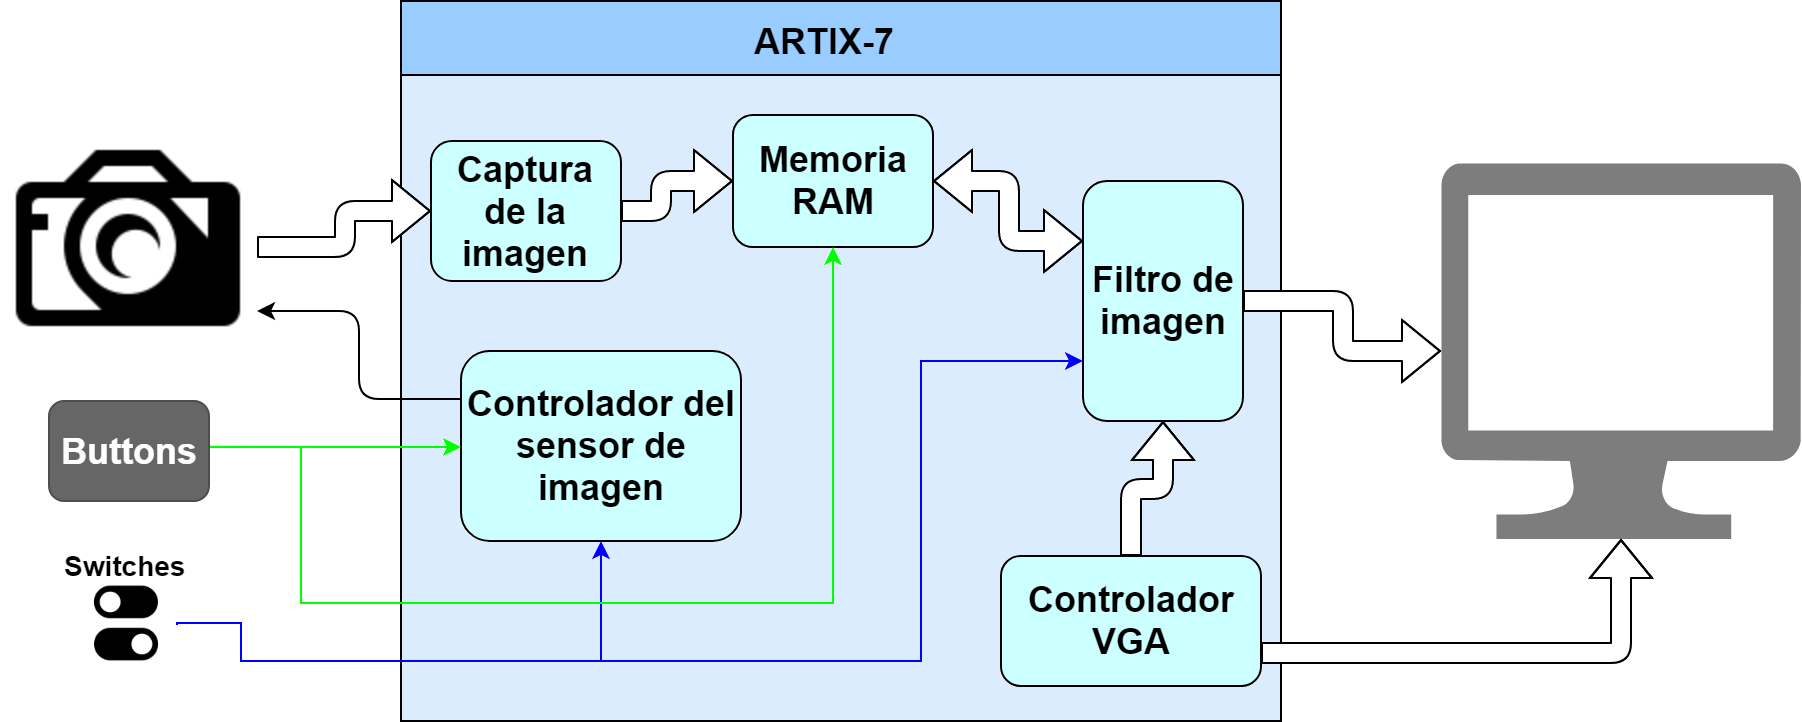

The diagram above was exported from draw.io. Its source (the exported page's mxGraphModel, read from the mxfile embedded in the PNG):
<mxGraphModel dx="852" dy="2176" grid="1" gridSize="10" guides="1" tooltips="1" connect="1" arrows="1" fold="1" page="1" pageScale="1" pageWidth="1169" pageHeight="1654" math="0" shadow="0">
  <root>
    <mxCell id="0" />
    <mxCell id="1" parent="0" />
    <mxCell id="U3HADkvEiBk2hKmYJm1D-7" value="" style="swimlane;startSize=37;fillColor=#99CCFF;" parent="1" vertex="1">
      <mxGeometry x="300" y="-140" width="440" height="360" as="geometry">
        <mxRectangle x="300" y="-140" width="80" height="23" as="alternateBounds" />
      </mxGeometry>
    </mxCell>
    <mxCell id="U3HADkvEiBk2hKmYJm1D-3" value="&lt;font style=&quot;font-size: 18px&quot;&gt;&lt;b&gt;Controlador del sensor de imagen&lt;/b&gt;&lt;/font&gt;" style="rounded=1;whiteSpace=wrap;html=1;fillColor=#CCFFFF;" parent="U3HADkvEiBk2hKmYJm1D-7" vertex="1">
      <mxGeometry x="30" y="175" width="140" height="95" as="geometry" />
    </mxCell>
    <mxCell id="U3HADkvEiBk2hKmYJm1D-2" value="&lt;font style=&quot;font-size: 18px&quot;&gt;&lt;b&gt;Memoria RAM&lt;/b&gt;&lt;/font&gt;" style="rounded=1;whiteSpace=wrap;html=1;fillColor=#CCFFFF;" parent="U3HADkvEiBk2hKmYJm1D-7" vertex="1">
      <mxGeometry x="166" y="57" width="100" height="66" as="geometry" />
    </mxCell>
    <mxCell id="U3HADkvEiBk2hKmYJm1D-1" value="&lt;font style=&quot;font-size: 18px&quot;&gt;&lt;b&gt;Captura de la imagen&lt;/b&gt;&lt;/font&gt;" style="rounded=1;whiteSpace=wrap;html=1;fillColor=#CCFFFF;" parent="U3HADkvEiBk2hKmYJm1D-7" vertex="1">
      <mxGeometry x="15" y="70" width="95" height="70" as="geometry" />
    </mxCell>
    <mxCell id="U3HADkvEiBk2hKmYJm1D-4" value="&lt;font style=&quot;font-size: 18px&quot;&gt;&lt;b&gt;Filtro de imagen&lt;/b&gt;&lt;/font&gt;" style="rounded=1;whiteSpace=wrap;html=1;fillColor=#CCFFFF;" parent="U3HADkvEiBk2hKmYJm1D-7" vertex="1">
      <mxGeometry x="341" y="90" width="80" height="120" as="geometry" />
    </mxCell>
    <mxCell id="U3HADkvEiBk2hKmYJm1D-5" value="&lt;font style=&quot;font-size: 18px&quot;&gt;&lt;b&gt;Controlador VGA&lt;/b&gt;&lt;/font&gt;" style="rounded=1;whiteSpace=wrap;html=1;fillColor=#CCFFFF;" parent="U3HADkvEiBk2hKmYJm1D-7" vertex="1">
      <mxGeometry x="300" y="277.5" width="130" height="65" as="geometry" />
    </mxCell>
    <mxCell id="U3HADkvEiBk2hKmYJm1D-30" value="" style="shape=flexArrow;endArrow=classic;html=1;exitX=1;exitY=0.5;exitDx=0;exitDy=0;entryX=0;entryY=0.5;entryDx=0;entryDy=0;fillColor=#FFFFFF;edgeStyle=elbowEdgeStyle;" parent="U3HADkvEiBk2hKmYJm1D-7" source="U3HADkvEiBk2hKmYJm1D-1" target="U3HADkvEiBk2hKmYJm1D-2" edge="1">
      <mxGeometry width="50" height="50" relative="1" as="geometry">
        <mxPoint x="-70.08823529411757" y="185.70588235294144" as="sourcePoint" />
        <mxPoint x="56.970588235294144" y="169.2352941176473" as="targetPoint" />
        <Array as="points">
          <mxPoint x="130" y="90" />
        </Array>
      </mxGeometry>
    </mxCell>
    <mxCell id="U3HADkvEiBk2hKmYJm1D-50" value="&lt;b&gt;&lt;font style=&quot;font-size: 18px&quot;&gt;ARTIX-7&lt;/font&gt;&lt;/b&gt;" style="text;html=1;resizable=0;points=[];autosize=1;align=left;verticalAlign=top;spacingTop=-4;" parent="U3HADkvEiBk2hKmYJm1D-7" vertex="1">
      <mxGeometry x="175" y="8" width="90" height="20" as="geometry" />
    </mxCell>
    <mxCell id="U3HADkvEiBk2hKmYJm1D-82" value="" style="shape=flexArrow;endArrow=classic;startArrow=classic;html=1;fillColor=#DBECFF;entryX=0;entryY=0.25;entryDx=0;entryDy=0;exitX=1;exitY=0.5;exitDx=0;exitDy=0;edgeStyle=elbowEdgeStyle;" parent="U3HADkvEiBk2hKmYJm1D-7" source="U3HADkvEiBk2hKmYJm1D-2" target="U3HADkvEiBk2hKmYJm1D-4" edge="1">
      <mxGeometry width="50" height="50" relative="1" as="geometry">
        <mxPoint x="-200" y="430" as="sourcePoint" />
        <mxPoint x="-150" y="380" as="targetPoint" />
      </mxGeometry>
    </mxCell>
    <mxCell id="U3HADkvEiBk2hKmYJm1D-87" value="" style="shape=flexArrow;endArrow=classic;html=1;fillColor=#DBECFF;entryX=0.5;entryY=1;entryDx=0;entryDy=0;edgeStyle=elbowEdgeStyle;elbow=vertical;" parent="U3HADkvEiBk2hKmYJm1D-7" source="U3HADkvEiBk2hKmYJm1D-5" target="U3HADkvEiBk2hKmYJm1D-4" edge="1">
      <mxGeometry width="50" height="50" relative="1" as="geometry">
        <mxPoint x="-200" y="430" as="sourcePoint" />
        <mxPoint x="-150" y="380" as="targetPoint" />
      </mxGeometry>
    </mxCell>
    <mxCell id="U3HADkvEiBk2hKmYJm1D-9" value="" style="shape=image;html=1;verticalAlign=top;verticalLabelPosition=bottom;labelBackgroundColor=#ffffff;imageAspect=0;aspect=fixed;image=https://cdn0.iconfinder.com/data/icons/octicons/1024/device-camera-128.png" parent="1" vertex="1">
      <mxGeometry x="100" y="-81" width="128" height="128" as="geometry" />
    </mxCell>
    <mxCell id="U3HADkvEiBk2hKmYJm1D-46" value="" style="edgeStyle=orthogonalEdgeStyle;rounded=0;orthogonalLoop=1;jettySize=auto;html=1;fillColor=#FFFFFF;entryX=0.5;entryY=1;entryDx=0;entryDy=0;exitX=1;exitY=0.5;exitDx=0;exitDy=0;strokeColor=#0000FF;" parent="1" source="U3HADkvEiBk2hKmYJm1D-80" target="U3HADkvEiBk2hKmYJm1D-3" edge="1">
      <mxGeometry relative="1" as="geometry">
        <mxPoint x="207.00000000000023" y="225.2352941176473" as="sourcePoint" />
        <mxPoint x="286.9999999999998" y="225.00000000000045" as="targetPoint" />
        <Array as="points">
          <mxPoint x="220" y="171" />
          <mxPoint x="220" y="190" />
          <mxPoint x="400" y="190" />
        </Array>
      </mxGeometry>
    </mxCell>
    <mxCell id="U3HADkvEiBk2hKmYJm1D-48" value="" style="edgeStyle=orthogonalEdgeStyle;rounded=0;orthogonalLoop=1;jettySize=auto;html=1;fillColor=#FFFFFF;entryX=0;entryY=0.75;entryDx=0;entryDy=0;exitX=1;exitY=0.5;exitDx=0;exitDy=0;strokeColor=#0000FF;" parent="1" source="U3HADkvEiBk2hKmYJm1D-80" target="U3HADkvEiBk2hKmYJm1D-4" edge="1">
      <mxGeometry relative="1" as="geometry">
        <mxPoint x="207.00000000000023" y="225.2352941176473" as="sourcePoint" />
        <mxPoint x="162" y="349.99999999999955" as="targetPoint" />
        <Array as="points">
          <mxPoint x="188" y="171" />
          <mxPoint x="220" y="171" />
          <mxPoint x="220" y="190" />
          <mxPoint x="560" y="190" />
          <mxPoint x="560" y="40" />
        </Array>
      </mxGeometry>
    </mxCell>
    <mxCell id="U3HADkvEiBk2hKmYJm1D-12" value="&lt;b&gt;&lt;font style=&quot;font-size: 14px&quot;&gt;Switches&lt;/font&gt;&lt;/b&gt;" style="text;html=1;resizable=0;points=[];autosize=1;align=left;verticalAlign=top;spacingTop=-4;" parent="1" vertex="1">
      <mxGeometry x="130" y="132" width="80" height="10" as="geometry" />
    </mxCell>
    <mxCell id="U3HADkvEiBk2hKmYJm1D-13" value="" style="shape=flexArrow;endArrow=classic;html=1;exitX=1;exitY=0.5;exitDx=0;exitDy=0;entryX=0;entryY=0.5;entryDx=0;entryDy=0;fillColor=#DBECFF;edgeStyle=elbowEdgeStyle;" parent="1" source="U3HADkvEiBk2hKmYJm1D-9" target="U3HADkvEiBk2hKmYJm1D-1" edge="1">
      <mxGeometry width="50" height="50" relative="1" as="geometry">
        <mxPoint x="230" y="-40" as="sourcePoint" />
        <mxPoint x="280" y="-90" as="targetPoint" />
      </mxGeometry>
    </mxCell>
    <mxCell id="U3HADkvEiBk2hKmYJm1D-35" value="" style="endArrow=classic;html=1;fillColor=#FFFFFF;entryX=1;entryY=0.75;entryDx=0;entryDy=0;exitX=0;exitY=0.25;exitDx=0;exitDy=0;edgeStyle=elbowEdgeStyle;" parent="1" source="U3HADkvEiBk2hKmYJm1D-3" target="U3HADkvEiBk2hKmYJm1D-9" edge="1">
      <mxGeometry width="50" height="50" relative="1" as="geometry">
        <mxPoint x="60" y="360" as="sourcePoint" />
        <mxPoint x="110" y="310" as="targetPoint" />
      </mxGeometry>
    </mxCell>
    <mxCell id="U3HADkvEiBk2hKmYJm1D-40" value="" style="edgeStyle=orthogonalEdgeStyle;rounded=0;orthogonalLoop=1;jettySize=auto;html=1;fillColor=#FFFFFF;entryX=0;entryY=0.5;entryDx=0;entryDy=0;strokeColor=#00FF00;" parent="1" target="U3HADkvEiBk2hKmYJm1D-3" edge="1">
      <mxGeometry relative="1" as="geometry">
        <mxPoint x="202" y="82.88235294117658" as="sourcePoint" />
        <mxPoint x="266.9999999999998" y="112.5" as="targetPoint" />
      </mxGeometry>
    </mxCell>
    <mxCell id="U3HADkvEiBk2hKmYJm1D-44" value="" style="edgeStyle=orthogonalEdgeStyle;rounded=0;orthogonalLoop=1;jettySize=auto;html=1;fillColor=#FFFFFF;entryX=0.5;entryY=1;entryDx=0;entryDy=0;strokeColor=#00FF00;" parent="1" target="U3HADkvEiBk2hKmYJm1D-2" edge="1">
      <mxGeometry relative="1" as="geometry">
        <mxPoint x="202" y="82.88235294117658" as="sourcePoint" />
        <mxPoint x="450" as="targetPoint" />
        <Array as="points">
          <mxPoint x="250" y="83" />
          <mxPoint x="250" y="161" />
          <mxPoint x="516" y="161" />
        </Array>
      </mxGeometry>
    </mxCell>
    <mxCell id="U3HADkvEiBk2hKmYJm1D-80" value="" style="shape=image;html=1;verticalAlign=top;verticalLabelPosition=bottom;labelBackgroundColor=#ffffff;imageAspect=0;aspect=fixed;image=https://cdn3.iconfinder.com/data/icons/glypho-free/64/action-switches-128.png;fillColor=#FFFFFF;" parent="1" vertex="1">
      <mxGeometry x="138" y="146.5" width="50" height="50" as="geometry" />
    </mxCell>
    <mxCell id="U3HADkvEiBk2hKmYJm1D-84" value="&lt;font style=&quot;font-size: 18px&quot;&gt;&lt;b&gt;Buttons&lt;/b&gt;&lt;/font&gt;" style="rounded=1;html=1;shadow=0;dashed=0;whiteSpace=wrap;fontSize=10;fillColor=#666666;align=center;strokeColor=#4D4D4D;fontColor=#ffffff;" parent="1" vertex="1">
      <mxGeometry x="124" y="60" width="80" height="50" as="geometry" />
    </mxCell>
    <mxCell id="U3HADkvEiBk2hKmYJm1D-85" value="" style="pointerEvents=1;shadow=0;dashed=0;html=1;strokeColor=none;labelPosition=center;verticalLabelPosition=bottom;verticalAlign=top;align=center;shape=mxgraph.azure.computer;fillColor=#7D7D7D;" parent="1" vertex="1">
      <mxGeometry x="820" y="-59" width="180" height="188" as="geometry" />
    </mxCell>
    <mxCell id="U3HADkvEiBk2hKmYJm1D-88" value="" style="shape=flexArrow;endArrow=classic;html=1;fillColor=#DBECFF;entryX=0;entryY=0.5;entryDx=0;entryDy=0;entryPerimeter=0;exitX=1;exitY=0.5;exitDx=0;exitDy=0;edgeStyle=elbowEdgeStyle;" parent="1" source="U3HADkvEiBk2hKmYJm1D-4" target="U3HADkvEiBk2hKmYJm1D-85" edge="1">
      <mxGeometry width="50" height="50" relative="1" as="geometry">
        <mxPoint x="100" y="290" as="sourcePoint" />
        <mxPoint x="150" y="240" as="targetPoint" />
      </mxGeometry>
    </mxCell>
    <mxCell id="U3HADkvEiBk2hKmYJm1D-92" value="" style="shape=flexArrow;endArrow=classic;html=1;fillColor=#DBECFF;entryX=0.5;entryY=1;entryDx=0;entryDy=0;entryPerimeter=0;exitX=1;exitY=0.75;exitDx=0;exitDy=0;" parent="1" source="U3HADkvEiBk2hKmYJm1D-5" target="U3HADkvEiBk2hKmYJm1D-85" edge="1">
      <mxGeometry width="50" height="50" relative="1" as="geometry">
        <mxPoint x="890" y="245" as="sourcePoint" />
        <mxPoint x="940" y="195" as="targetPoint" />
        <Array as="points">
          <mxPoint x="910" y="186" />
        </Array>
      </mxGeometry>
    </mxCell>
  </root>
</mxGraphModel>